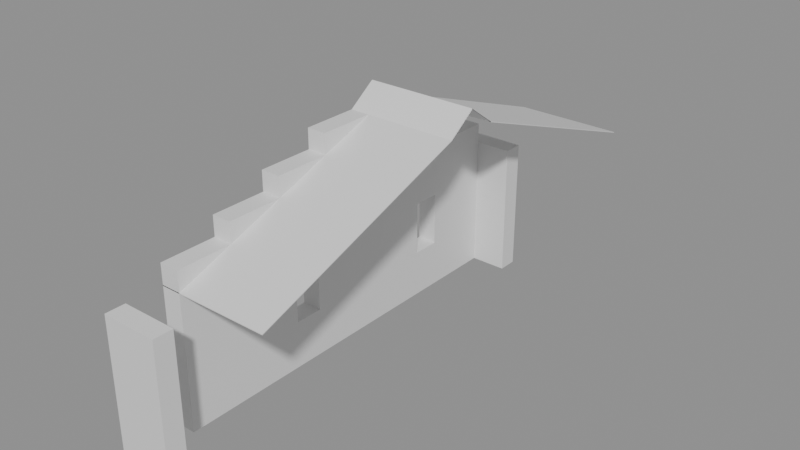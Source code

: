 # Source: building_lego.blend  (saved by Blender 5.0.119; exported with 4.5.12 LTS)
import bpy
from mathutils import Matrix  # noqa: F401  (used for matrix-valued properties, if any)

bpy.ops.wm.read_factory_settings(use_empty=True)
scene = bpy.context.scene
scene.name = 'Scene'

# ---- collections
col_01_paredes_externas = bpy.data.collections.new('01_Paredes_Externas'); scene.collection.children.link(col_01_paredes_externas)
col_05_telhado = bpy.data.collections.new('05_Telhado'); scene.collection.children.link(col_05_telhado)

# ---- materials (node trees are filled in below, after node groups)
mat_mat_parede_externa = bpy.data.materials.new('Mat_Parede_Externa')
mat_mat_telhado = bpy.data.materials.new('Mat_Telhado')

# ---- material node trees
mat_mat_parede_externa.use_nodes = True; mat_mat_parede_externa.node_tree.nodes.clear()
_N = mat_mat_parede_externa.node_tree.nodes; _L = mat_mat_parede_externa.node_tree.links
n0 = _N.new('ShaderNodeBsdfPrincipled'); n0.name = 'BSDF - Pré-fundamentado'; n0.location = (-200, 100)
n1 = _N.new('ShaderNodeOutputMaterial'); n1.name = 'Saída de material'; n1.location = (200, 100)
_L.new(n0.outputs[0], n1.inputs[0])
n1.is_active_output = True
mat_mat_telhado.use_nodes = True; mat_mat_telhado.node_tree.nodes.clear()
_N = mat_mat_telhado.node_tree.nodes; _L = mat_mat_telhado.node_tree.links
n0 = _N.new('ShaderNodeBsdfPrincipled'); n0.name = 'BSDF - Pré-fundamentado'; n0.location = (-200, 100)
n1 = _N.new('ShaderNodeOutputMaterial'); n1.name = 'Saída de material'; n1.location = (200, 100)
_L.new(n0.outputs[0], n1.inputs[0])
n1.is_active_output = True

# ---- meshes
me_bloco_plaster_wall_3752_4247_z0 = bpy.data.meshes.new('Bloco_plaster_wall_3752_4247_z0')
me_bloco_plaster_wall_3752_4247_z0.from_pydata([(-0.5, -0.175, -1.2), (0.5, -0.175, -1.2), (0.5, 0.175, -1.2), (-0.5, 0.175, -1.2), (-0.5, -0.175, 1.2), (0.5, -0.175, 1.2), (0.5, 0.175, 1.2), (-0.5, 0.175, 1.2)], [], [(0, 1, 2, 3), (4, 7, 6, 5), (0, 4, 5, 1), (2, 6, 7, 3), (0, 3, 7, 4), (1, 5, 6, 2)])
me_bloco_plaster_wall_3752_4247_z0.materials.append(mat_mat_parede_externa)
me_bloco_plaster_wall_3752_4247_z0.update()
me_bloco_plaster_wall_3752_4255_z0 = bpy.data.meshes.new('Bloco_plaster_wall_3752_4255_z0')
me_bloco_plaster_wall_3752_4255_z0.from_pydata([(-0.5, -0.175, -1.2), (0.5, -0.175, -1.2), (0.5, 0.175, -1.2), (-0.5, 0.175, -1.2), (-0.5, -0.175, 1.2), (0.5, -0.175, 1.2), (0.5, 0.175, 1.2), (-0.5, 0.175, 1.2)], [], [(0, 1, 2, 3), (4, 7, 6, 5), (0, 4, 5, 1), (2, 6, 7, 3), (0, 3, 7, 4), (1, 5, 6, 2)])
me_bloco_plaster_wall_3752_4255_z0.materials.append(mat_mat_parede_externa)
me_bloco_plaster_wall_3752_4255_z0.update()
me_bloco_plaster_wall_3752_4248_z0 = bpy.data.meshes.new('Bloco_plaster_wall_3752_4248_z0')
me_bloco_plaster_wall_3752_4248_z0.from_pydata([(-0.175, -0.5, -1.2), (0.175, -0.5, -1.2), (0.175, 0.5, -1.2), (-0.175, 0.5, -1.2), (-0.175, -0.5, 1.2), (0.175, -0.5, 1.2), (0.175, 0.5, 1.2), (-0.175, 0.5, 1.2)], [], [(0, 1, 2, 3), (4, 7, 6, 5), (0, 4, 5, 1), (2, 6, 7, 3), (0, 3, 7, 4), (1, 5, 6, 2)])
me_bloco_plaster_wall_3752_4248_z0.materials.append(mat_mat_parede_externa)
me_bloco_plaster_wall_3752_4248_z0.update()
me_bloco_plaster_wall_3752_4248_z20 = bpy.data.meshes.new('Bloco_plaster_wall_3752_4248_z20')
me_bloco_plaster_wall_3752_4248_z20.from_pydata([(-0.175, -0.5, -0.18), (0.175, -0.5, -0.18), (0.175, 0.5, -0.18), (-0.175, 0.5, -0.18), (-0.175, -0.5, 0.18), (0.175, -0.5, 0.18), (0.175, 0.5, 0.18), (-0.175, 0.5, 0.18)], [], [(0, 1, 2, 3), (4, 7, 6, 5), (0, 4, 5, 1), (2, 6, 7, 3), (0, 3, 7, 4), (1, 5, 6, 2)])
me_bloco_plaster_wall_3752_4248_z20.materials.append(mat_mat_parede_externa)
me_bloco_plaster_wall_3752_4248_z20.update()
me_bloco_plaster_wall_3752_4249_z0 = bpy.data.meshes.new('Bloco_plaster_wall_3752_4249_z0')
me_bloco_plaster_wall_3752_4249_z0.from_pydata([(-0.175, -0.5, -1.2), (0.175, -0.5, -1.2), (0.175, 0.5, -1.2), (-0.175, 0.5, -1.2), (-0.175, -0.5, 1.2), (0.175, -0.5, 1.2), (0.175, 0.5, 1.2), (-0.175, 0.5, 1.2)], [], [(0, 1, 2, 3), (4, 7, 6, 5), (0, 4, 5, 1), (2, 6, 7, 3), (0, 3, 7, 4), (1, 5, 6, 2)])
me_bloco_plaster_wall_3752_4249_z0.materials.append(mat_mat_parede_externa)
me_bloco_plaster_wall_3752_4249_z0.update()
me_bloco_plaster_wall_3752_4249_z20 = bpy.data.meshes.new('Bloco_plaster_wall_3752_4249_z20')
me_bloco_plaster_wall_3752_4249_z20.from_pydata([(-0.175, -0.5, -0.18), (0.175, -0.5, -0.18), (0.175, 0.5, -0.18), (-0.175, 0.5, -0.18), (-0.175, -0.5, 0.18), (0.175, -0.5, 0.18), (0.175, 0.5, 0.18), (-0.175, 0.5, 0.18)], [], [(0, 1, 2, 3), (4, 7, 6, 5), (0, 4, 5, 1), (2, 6, 7, 3), (0, 3, 7, 4), (1, 5, 6, 2)])
me_bloco_plaster_wall_3752_4249_z20.materials.append(mat_mat_parede_externa)
me_bloco_plaster_wall_3752_4249_z20.update()
me_bloco_plaster_wall_3752_4249_z23 = bpy.data.meshes.new('Bloco_plaster_wall_3752_4249_z23')
me_bloco_plaster_wall_3752_4249_z23.from_pydata([(-0.175, -0.5, -0.18), (0.175, -0.5, -0.18), (0.175, 0.5, -0.18), (-0.175, 0.5, -0.18), (-0.175, -0.5, 0.18), (0.175, -0.5, 0.18), (0.175, 0.5, 0.18), (-0.175, 0.5, 0.18)], [], [(0, 1, 2, 3), (4, 7, 6, 5), (0, 4, 5, 1), (2, 6, 7, 3), (0, 3, 7, 4), (1, 5, 6, 2)])
me_bloco_plaster_wall_3752_4249_z23.materials.append(mat_mat_parede_externa)
me_bloco_plaster_wall_3752_4249_z23.update()
me_janela_3752_4250_z0 = bpy.data.meshes.new('Janela_3752_4250_z0')
me_janela_3752_4250_z0.from_pydata([(-0.175, -0.5, -1.29), (0.175, -0.5, -1.29), (0.175, 0.5, -1.29), (-0.175, 0.5, -1.29), (-0.175, -0.5, -0.45), (0.175, -0.5, -0.45), (0.175, 0.5, -0.45), (-0.175, 0.5, -0.45), (-0.175, -0.5, 0.51), (0.175, -0.5, 0.51), (0.175, 0.5, 0.51), (-0.175, 0.5, 0.51), (-0.175, -0.5, 1.11), (0.175, -0.5, 1.11), (0.175, 0.5, 1.11), (-0.175, 0.5, 1.11), (-0.175, -0.5, -0.45), (0.175, -0.5, -0.45), (0.175, -0.25, -0.45), (-0.175, -0.25, -0.45), (-0.175, -0.5, 0.51), (0.175, -0.5, 0.51), (0.175, -0.25, 0.51), (-0.175, -0.25, 0.51), (-0.175, 0.25, -0.45), (0.175, 0.25, -0.45), (0.175, 0.5, -0.45), (-0.175, 0.5, -0.45), (-0.175, 0.25, 0.51), (0.175, 0.25, 0.51), (0.175, 0.5, 0.51), (-0.175, 0.5, 0.51)], [], [(0, 1, 2, 3), (4, 7, 6, 5), (0, 4, 5, 1), (2, 6, 7, 3), (0, 3, 7, 4), (1, 5, 6, 2), (8, 9, 10, 11), (12, 15, 14, 13), (8, 12, 13, 9), (10, 14, 15, 11), (8, 11, 15, 12), (9, 13, 14, 10), (16, 17, 18, 19), (20, 23, 22, 21), (16, 20, 21, 17), (18, 22, 23, 19), (16, 19, 23, 20), (17, 21, 22, 18), (24, 25, 26, 27), (28, 31, 30, 29), (24, 28, 29, 25), (26, 30, 31, 27), (24, 27, 31, 28), (25, 29, 30, 26)])
me_janela_3752_4250_z0.materials.append(mat_mat_parede_externa)
me_janela_3752_4250_z0.update()
me_bloco_plaster_wall_3752_4250_z20 = bpy.data.meshes.new('Bloco_plaster_wall_3752_4250_z20')
me_bloco_plaster_wall_3752_4250_z20.from_pydata([(-0.175, -0.5, -0.18), (0.175, -0.5, -0.18), (0.175, 0.5, -0.18), (-0.175, 0.5, -0.18), (-0.175, -0.5, 0.18), (0.175, -0.5, 0.18), (0.175, 0.5, 0.18), (-0.175, 0.5, 0.18)], [], [(0, 1, 2, 3), (4, 7, 6, 5), (0, 4, 5, 1), (2, 6, 7, 3), (0, 3, 7, 4), (1, 5, 6, 2)])
me_bloco_plaster_wall_3752_4250_z20.materials.append(mat_mat_parede_externa)
me_bloco_plaster_wall_3752_4250_z20.update()
me_bloco_plaster_wall_3752_4250_z23 = bpy.data.meshes.new('Bloco_plaster_wall_3752_4250_z23')
me_bloco_plaster_wall_3752_4250_z23.from_pydata([(-0.175, -0.5, -0.18), (0.175, -0.5, -0.18), (0.175, 0.5, -0.18), (-0.175, 0.5, -0.18), (-0.175, -0.5, 0.18), (0.175, -0.5, 0.18), (0.175, 0.5, 0.18), (-0.175, 0.5, 0.18)], [], [(0, 1, 2, 3), (4, 7, 6, 5), (0, 4, 5, 1), (2, 6, 7, 3), (0, 3, 7, 4), (1, 5, 6, 2)])
me_bloco_plaster_wall_3752_4250_z23.materials.append(mat_mat_parede_externa)
me_bloco_plaster_wall_3752_4250_z23.update()
me_bloco_plaster_wall_3752_4250_z26 = bpy.data.meshes.new('Bloco_plaster_wall_3752_4250_z26')
me_bloco_plaster_wall_3752_4250_z26.from_pydata([(-0.175, -0.5, -0.18), (0.175, -0.5, -0.18), (0.175, 0.5, -0.18), (-0.175, 0.5, -0.18), (-0.175, -0.5, 0.18), (0.175, -0.5, 0.18), (0.175, 0.5, 0.18), (-0.175, 0.5, 0.18)], [], [(0, 1, 2, 3), (4, 7, 6, 5), (0, 4, 5, 1), (2, 6, 7, 3), (0, 3, 7, 4), (1, 5, 6, 2)])
me_bloco_plaster_wall_3752_4250_z26.materials.append(mat_mat_parede_externa)
me_bloco_plaster_wall_3752_4250_z26.update()
me_bloco_plaster_wall_3752_4251_z0 = bpy.data.meshes.new('Bloco_plaster_wall_3752_4251_z0')
me_bloco_plaster_wall_3752_4251_z0.from_pydata([(-0.175, -0.5, -1.2), (0.175, -0.5, -1.2), (0.175, 0.5, -1.2), (-0.175, 0.5, -1.2), (-0.175, -0.5, 1.2), (0.175, -0.5, 1.2), (0.175, 0.5, 1.2), (-0.175, 0.5, 1.2)], [], [(0, 1, 2, 3), (4, 7, 6, 5), (0, 4, 5, 1), (2, 6, 7, 3), (0, 3, 7, 4), (1, 5, 6, 2)])
me_bloco_plaster_wall_3752_4251_z0.materials.append(mat_mat_parede_externa)
me_bloco_plaster_wall_3752_4251_z0.update()
me_bloco_plaster_wall_3752_4251_z20 = bpy.data.meshes.new('Bloco_plaster_wall_3752_4251_z20')
me_bloco_plaster_wall_3752_4251_z20.from_pydata([(-0.175, -0.5, -0.18), (0.175, -0.5, -0.18), (0.175, 0.5, -0.18), (-0.175, 0.5, -0.18), (-0.175, -0.5, 0.18), (0.175, -0.5, 0.18), (0.175, 0.5, 0.18), (-0.175, 0.5, 0.18)], [], [(0, 1, 2, 3), (4, 7, 6, 5), (0, 4, 5, 1), (2, 6, 7, 3), (0, 3, 7, 4), (1, 5, 6, 2)])
me_bloco_plaster_wall_3752_4251_z20.materials.append(mat_mat_parede_externa)
me_bloco_plaster_wall_3752_4251_z20.update()
me_bloco_plaster_wall_3752_4251_z23 = bpy.data.meshes.new('Bloco_plaster_wall_3752_4251_z23')
me_bloco_plaster_wall_3752_4251_z23.from_pydata([(-0.175, -0.5, -0.18), (0.175, -0.5, -0.18), (0.175, 0.5, -0.18), (-0.175, 0.5, -0.18), (-0.175, -0.5, 0.18), (0.175, -0.5, 0.18), (0.175, 0.5, 0.18), (-0.175, 0.5, 0.18)], [], [(0, 1, 2, 3), (4, 7, 6, 5), (0, 4, 5, 1), (2, 6, 7, 3), (0, 3, 7, 4), (1, 5, 6, 2)])
me_bloco_plaster_wall_3752_4251_z23.materials.append(mat_mat_parede_externa)
me_bloco_plaster_wall_3752_4251_z23.update()
me_bloco_plaster_wall_3752_4251_z26 = bpy.data.meshes.new('Bloco_plaster_wall_3752_4251_z26')
me_bloco_plaster_wall_3752_4251_z26.from_pydata([(-0.175, -0.5, -0.18), (0.175, -0.5, -0.18), (0.175, 0.5, -0.18), (-0.175, 0.5, -0.18), (-0.175, -0.5, 0.18), (0.175, -0.5, 0.18), (0.175, 0.5, 0.18), (-0.175, 0.5, 0.18)], [], [(0, 1, 2, 3), (4, 7, 6, 5), (0, 4, 5, 1), (2, 6, 7, 3), (0, 3, 7, 4), (1, 5, 6, 2)])
me_bloco_plaster_wall_3752_4251_z26.materials.append(mat_mat_parede_externa)
me_bloco_plaster_wall_3752_4251_z26.update()
me_bloco_plaster_wall_3752_4251_z29 = bpy.data.meshes.new('Bloco_plaster_wall_3752_4251_z29')
me_bloco_plaster_wall_3752_4251_z29.from_pydata([(-0.175, -0.5, -0.18), (0.175, -0.5, -0.18), (0.175, 0.5, -0.18), (-0.175, 0.5, -0.18), (-0.175, -0.5, 0.18), (0.175, -0.5, 0.18), (0.175, 0.5, 0.18), (-0.175, 0.5, 0.18)], [], [(0, 1, 2, 3), (4, 7, 6, 5), (0, 4, 5, 1), (2, 6, 7, 3), (0, 3, 7, 4), (1, 5, 6, 2)])
me_bloco_plaster_wall_3752_4251_z29.materials.append(mat_mat_parede_externa)
me_bloco_plaster_wall_3752_4251_z29.update()
me_bloco_plaster_wall_3752_4252_z0 = bpy.data.meshes.new('Bloco_plaster_wall_3752_4252_z0')
me_bloco_plaster_wall_3752_4252_z0.from_pydata([(-0.175, -0.5, -1.2), (0.175, -0.5, -1.2), (0.175, 0.5, -1.2), (-0.175, 0.5, -1.2), (-0.175, -0.5, 1.2), (0.175, -0.5, 1.2), (0.175, 0.5, 1.2), (-0.175, 0.5, 1.2)], [], [(0, 1, 2, 3), (4, 7, 6, 5), (0, 4, 5, 1), (2, 6, 7, 3), (0, 3, 7, 4), (1, 5, 6, 2)])
me_bloco_plaster_wall_3752_4252_z0.materials.append(mat_mat_parede_externa)
me_bloco_plaster_wall_3752_4252_z0.update()
me_bloco_plaster_wall_3752_4252_z20 = bpy.data.meshes.new('Bloco_plaster_wall_3752_4252_z20')
me_bloco_plaster_wall_3752_4252_z20.from_pydata([(-0.175, -0.5, -0.18), (0.175, -0.5, -0.18), (0.175, 0.5, -0.18), (-0.175, 0.5, -0.18), (-0.175, -0.5, 0.18), (0.175, -0.5, 0.18), (0.175, 0.5, 0.18), (-0.175, 0.5, 0.18)], [], [(0, 1, 2, 3), (4, 7, 6, 5), (0, 4, 5, 1), (2, 6, 7, 3), (0, 3, 7, 4), (1, 5, 6, 2)])
me_bloco_plaster_wall_3752_4252_z20.materials.append(mat_mat_parede_externa)
me_bloco_plaster_wall_3752_4252_z20.update()
me_bloco_plaster_wall_3752_4252_z23 = bpy.data.meshes.new('Bloco_plaster_wall_3752_4252_z23')
me_bloco_plaster_wall_3752_4252_z23.from_pydata([(-0.175, -0.5, -0.18), (0.175, -0.5, -0.18), (0.175, 0.5, -0.18), (-0.175, 0.5, -0.18), (-0.175, -0.5, 0.18), (0.175, -0.5, 0.18), (0.175, 0.5, 0.18), (-0.175, 0.5, 0.18)], [], [(0, 1, 2, 3), (4, 7, 6, 5), (0, 4, 5, 1), (2, 6, 7, 3), (0, 3, 7, 4), (1, 5, 6, 2)])
me_bloco_plaster_wall_3752_4252_z23.materials.append(mat_mat_parede_externa)
me_bloco_plaster_wall_3752_4252_z23.update()
me_bloco_plaster_wall_3752_4252_z26 = bpy.data.meshes.new('Bloco_plaster_wall_3752_4252_z26')
me_bloco_plaster_wall_3752_4252_z26.from_pydata([(-0.175, -0.5, -0.18), (0.175, -0.5, -0.18), (0.175, 0.5, -0.18), (-0.175, 0.5, -0.18), (-0.175, -0.5, 0.18), (0.175, -0.5, 0.18), (0.175, 0.5, 0.18), (-0.175, 0.5, 0.18)], [], [(0, 1, 2, 3), (4, 7, 6, 5), (0, 4, 5, 1), (2, 6, 7, 3), (0, 3, 7, 4), (1, 5, 6, 2)])
me_bloco_plaster_wall_3752_4252_z26.materials.append(mat_mat_parede_externa)
me_bloco_plaster_wall_3752_4252_z26.update()
me_janela_3752_4253_z0 = bpy.data.meshes.new('Janela_3752_4253_z0')
me_janela_3752_4253_z0.from_pydata([(-0.175, -0.5, -1.29), (0.175, -0.5, -1.29), (0.175, 0.5, -1.29), (-0.175, 0.5, -1.29), (-0.175, -0.5, -0.45), (0.175, -0.5, -0.45), (0.175, 0.5, -0.45), (-0.175, 0.5, -0.45), (-0.175, -0.5, 0.51), (0.175, -0.5, 0.51), (0.175, 0.5, 0.51), (-0.175, 0.5, 0.51), (-0.175, -0.5, 1.11), (0.175, -0.5, 1.11), (0.175, 0.5, 1.11), (-0.175, 0.5, 1.11), (-0.175, -0.5, -0.45), (0.175, -0.5, -0.45), (0.175, -0.25, -0.45), (-0.175, -0.25, -0.45), (-0.175, -0.5, 0.51), (0.175, -0.5, 0.51), (0.175, -0.25, 0.51), (-0.175, -0.25, 0.51), (-0.175, 0.25, -0.45), (0.175, 0.25, -0.45), (0.175, 0.5, -0.45), (-0.175, 0.5, -0.45), (-0.175, 0.25, 0.51), (0.175, 0.25, 0.51), (0.175, 0.5, 0.51), (-0.175, 0.5, 0.51)], [], [(0, 1, 2, 3), (4, 7, 6, 5), (0, 4, 5, 1), (2, 6, 7, 3), (0, 3, 7, 4), (1, 5, 6, 2), (8, 9, 10, 11), (12, 15, 14, 13), (8, 12, 13, 9), (10, 14, 15, 11), (8, 11, 15, 12), (9, 13, 14, 10), (16, 17, 18, 19), (20, 23, 22, 21), (16, 20, 21, 17), (18, 22, 23, 19), (16, 19, 23, 20), (17, 21, 22, 18), (24, 25, 26, 27), (28, 31, 30, 29), (24, 28, 29, 25), (26, 30, 31, 27), (24, 27, 31, 28), (25, 29, 30, 26)])
me_janela_3752_4253_z0.materials.append(mat_mat_parede_externa)
me_janela_3752_4253_z0.update()
me_bloco_plaster_wall_3752_4253_z20 = bpy.data.meshes.new('Bloco_plaster_wall_3752_4253_z20')
me_bloco_plaster_wall_3752_4253_z20.from_pydata([(-0.175, -0.5, -0.18), (0.175, -0.5, -0.18), (0.175, 0.5, -0.18), (-0.175, 0.5, -0.18), (-0.175, -0.5, 0.18), (0.175, -0.5, 0.18), (0.175, 0.5, 0.18), (-0.175, 0.5, 0.18)], [], [(0, 1, 2, 3), (4, 7, 6, 5), (0, 4, 5, 1), (2, 6, 7, 3), (0, 3, 7, 4), (1, 5, 6, 2)])
me_bloco_plaster_wall_3752_4253_z20.materials.append(mat_mat_parede_externa)
me_bloco_plaster_wall_3752_4253_z20.update()
me_bloco_plaster_wall_3752_4253_z23 = bpy.data.meshes.new('Bloco_plaster_wall_3752_4253_z23')
me_bloco_plaster_wall_3752_4253_z23.from_pydata([(-0.175, -0.5, -0.18), (0.175, -0.5, -0.18), (0.175, 0.5, -0.18), (-0.175, 0.5, -0.18), (-0.175, -0.5, 0.18), (0.175, -0.5, 0.18), (0.175, 0.5, 0.18), (-0.175, 0.5, 0.18)], [], [(0, 1, 2, 3), (4, 7, 6, 5), (0, 4, 5, 1), (2, 6, 7, 3), (0, 3, 7, 4), (1, 5, 6, 2)])
me_bloco_plaster_wall_3752_4253_z23.materials.append(mat_mat_parede_externa)
me_bloco_plaster_wall_3752_4253_z23.update()
me_bloco_plaster_wall_3752_4254_z0 = bpy.data.meshes.new('Bloco_plaster_wall_3752_4254_z0')
me_bloco_plaster_wall_3752_4254_z0.from_pydata([(-0.175, -0.5, -1.2), (0.175, -0.5, -1.2), (0.175, 0.5, -1.2), (-0.175, 0.5, -1.2), (-0.175, -0.5, 1.2), (0.175, -0.5, 1.2), (0.175, 0.5, 1.2), (-0.175, 0.5, 1.2)], [], [(0, 1, 2, 3), (4, 7, 6, 5), (0, 4, 5, 1), (2, 6, 7, 3), (0, 3, 7, 4), (1, 5, 6, 2)])
me_bloco_plaster_wall_3752_4254_z0.materials.append(mat_mat_parede_externa)
me_bloco_plaster_wall_3752_4254_z0.update()
me_bloco_plaster_wall_3752_4254_z20 = bpy.data.meshes.new('Bloco_plaster_wall_3752_4254_z20')
me_bloco_plaster_wall_3752_4254_z20.from_pydata([(-0.175, -0.5, -0.18), (0.175, -0.5, -0.18), (0.175, 0.5, -0.18), (-0.175, 0.5, -0.18), (-0.175, -0.5, 0.18), (0.175, -0.5, 0.18), (0.175, 0.5, 0.18), (-0.175, 0.5, 0.18)], [], [(0, 1, 2, 3), (4, 7, 6, 5), (0, 4, 5, 1), (2, 6, 7, 3), (0, 3, 7, 4), (1, 5, 6, 2)])
me_bloco_plaster_wall_3752_4254_z20.materials.append(mat_mat_parede_externa)
me_bloco_plaster_wall_3752_4254_z20.update()
me_telha_3752_4253_z29 = bpy.data.meshes.new('Telha_3752_4253_z29')
me_telha_3752_4253_z29.from_pydata([(-0.5, 0.5, -0.1728), (0.5, 0.5, -0.1728), (0.5, -0.5, 0.1872), (-0.5, -0.5, 0.1872), (-0.5, 0.5, -0.1872), (0.5, 0.5, -0.1872), (0.5, -0.5, 0.1728), (-0.5, -0.5, 0.1728)], [], [(0, 1, 2, 3), (7, 6, 5, 4), (0, 4, 5, 1), (3, 2, 6, 7), (0, 3, 7, 4), (1, 5, 6, 2)])
me_telha_3752_4253_z29.materials.append(mat_mat_telhado)
me_telha_3752_4253_z29.update()
me_telha_3753_4253_z29 = bpy.data.meshes.new('Telha_3753_4253_z29')
me_telha_3753_4253_z29.from_pydata([(-0.5, 0.5, -0.1728), (0.5, 0.5, -0.1728), (0.5, -0.5, 0.1872), (-0.5, -0.5, 0.1872), (-0.5, 0.5, -0.1872), (0.5, 0.5, -0.1872), (0.5, -0.5, 0.1728), (-0.5, -0.5, 0.1728)], [], [(0, 1, 2, 3), (7, 6, 5, 4), (0, 4, 5, 1), (3, 2, 6, 7), (0, 3, 7, 4), (1, 5, 6, 2)])
me_telha_3753_4253_z29.materials.append(mat_mat_telhado)
me_telha_3753_4253_z29.update()
me_telha_3752_4254_z26 = bpy.data.meshes.new('Telha_3752_4254_z26')
me_telha_3752_4254_z26.from_pydata([(-0.5, 0.5, -0.1728), (0.5, 0.5, -0.1728), (0.5, -0.5, 0.1872), (-0.5, -0.5, 0.1872), (-0.5, 0.5, -0.1872), (0.5, 0.5, -0.1872), (0.5, -0.5, 0.1728), (-0.5, -0.5, 0.1728)], [], [(0, 1, 2, 3), (7, 6, 5, 4), (0, 4, 5, 1), (3, 2, 6, 7), (0, 3, 7, 4), (1, 5, 6, 2)])
me_telha_3752_4254_z26.materials.append(mat_mat_telhado)
me_telha_3752_4254_z26.update()
me_telha_3753_4254_z26 = bpy.data.meshes.new('Telha_3753_4254_z26')
me_telha_3753_4254_z26.from_pydata([(-0.5, 0.5, -0.1728), (0.5, 0.5, -0.1728), (0.5, -0.5, 0.1872), (-0.5, -0.5, 0.1872), (-0.5, 0.5, -0.1872), (0.5, 0.5, -0.1872), (0.5, -0.5, 0.1728), (-0.5, -0.5, 0.1728)], [], [(0, 1, 2, 3), (7, 6, 5, 4), (0, 4, 5, 1), (3, 2, 6, 7), (0, 3, 7, 4), (1, 5, 6, 2)])
me_telha_3753_4254_z26.materials.append(mat_mat_telhado)
me_telha_3753_4254_z26.update()
me_telha_3752_4255_z23 = bpy.data.meshes.new('Telha_3752_4255_z23')
me_telha_3752_4255_z23.from_pydata([(-0.5, 0.5, -0.1728), (0.5, 0.5, -0.1728), (0.5, -0.5, 0.1872), (-0.5, -0.5, 0.1872), (-0.5, 0.5, -0.1872), (0.5, 0.5, -0.1872), (0.5, -0.5, 0.1728), (-0.5, -0.5, 0.1728)], [], [(0, 1, 2, 3), (7, 6, 5, 4), (0, 4, 5, 1), (3, 2, 6, 7), (0, 3, 7, 4), (1, 5, 6, 2)])
me_telha_3752_4255_z23.materials.append(mat_mat_telhado)
me_telha_3752_4255_z23.update()
me_telha_3753_4255_z23 = bpy.data.meshes.new('Telha_3753_4255_z23')
me_telha_3753_4255_z23.from_pydata([(-0.5, 0.5, -0.1728), (0.5, 0.5, -0.1728), (0.5, -0.5, 0.1872), (-0.5, -0.5, 0.1872), (-0.5, 0.5, -0.1872), (0.5, 0.5, -0.1872), (0.5, -0.5, 0.1728), (-0.5, -0.5, 0.1728)], [], [(0, 1, 2, 3), (7, 6, 5, 4), (0, 4, 5, 1), (3, 2, 6, 7), (0, 3, 7, 4), (1, 5, 6, 2)])
me_telha_3753_4255_z23.materials.append(mat_mat_telhado)
me_telha_3753_4255_z23.update()
me_telha_3752_4256_z20 = bpy.data.meshes.new('Telha_3752_4256_z20')
me_telha_3752_4256_z20.from_pydata([(-0.5, 0.5, -0.1728), (0.5, 0.5, -0.1728), (0.5, -0.5, 0.1872), (-0.5, -0.5, 0.1872), (-0.5, 0.5, -0.1872), (0.5, 0.5, -0.1872), (0.5, -0.5, 0.1728), (-0.5, -0.5, 0.1728)], [], [(0, 1, 2, 3), (7, 6, 5, 4), (0, 4, 5, 1), (3, 2, 6, 7), (0, 3, 7, 4), (1, 5, 6, 2)])
me_telha_3752_4256_z20.materials.append(mat_mat_telhado)
me_telha_3752_4256_z20.update()
me_telha_3753_4256_z20 = bpy.data.meshes.new('Telha_3753_4256_z20')
me_telha_3753_4256_z20.from_pydata([(-0.5, 0.5, -0.1728), (0.5, 0.5, -0.1728), (0.5, -0.5, 0.1872), (-0.5, -0.5, 0.1872), (-0.5, 0.5, -0.1872), (0.5, 0.5, -0.1872), (0.5, -0.5, 0.1728), (-0.5, -0.5, 0.1728)], [], [(0, 1, 2, 3), (7, 6, 5, 4), (0, 4, 5, 1), (3, 2, 6, 7), (0, 3, 7, 4), (1, 5, 6, 2)])
me_telha_3753_4256_z20.materials.append(mat_mat_telhado)
me_telha_3753_4256_z20.update()
me_telha_3752_4248_z20 = bpy.data.meshes.new('Telha_3752_4248_z20')
me_telha_3752_4248_z20.from_pydata([(-0.5, -0.5, -0.1728), (0.5, -0.5, -0.1728), (0.5, 0.5, 0.1872), (-0.5, 0.5, 0.1872), (-0.5, -0.5, -0.1872), (0.5, -0.5, -0.1872), (0.5, 0.5, 0.1728), (-0.5, 0.5, 0.1728)], [], [(0, 1, 2, 3), (7, 6, 5, 4), (0, 4, 5, 1), (3, 2, 6, 7), (0, 3, 7, 4), (1, 5, 6, 2)])
me_telha_3752_4248_z20.materials.append(mat_mat_telhado)
me_telha_3752_4248_z20.update()
me_telha_3753_4248_z20 = bpy.data.meshes.new('Telha_3753_4248_z20')
me_telha_3753_4248_z20.from_pydata([(-0.5, -0.5, -0.1728), (0.5, -0.5, -0.1728), (0.5, 0.5, 0.1872), (-0.5, 0.5, 0.1872), (-0.5, -0.5, -0.1872), (0.5, -0.5, -0.1872), (0.5, 0.5, 0.1728), (-0.5, 0.5, 0.1728)], [], [(0, 1, 2, 3), (7, 6, 5, 4), (0, 4, 5, 1), (3, 2, 6, 7), (0, 3, 7, 4), (1, 5, 6, 2)])
me_telha_3753_4248_z20.materials.append(mat_mat_telhado)
me_telha_3753_4248_z20.update()
me_telha_3752_4249_z23 = bpy.data.meshes.new('Telha_3752_4249_z23')
me_telha_3752_4249_z23.from_pydata([(-0.5, -0.5, -0.1728), (0.5, -0.5, -0.1728), (0.5, 0.5, 0.1872), (-0.5, 0.5, 0.1872), (-0.5, -0.5, -0.1872), (0.5, -0.5, -0.1872), (0.5, 0.5, 0.1728), (-0.5, 0.5, 0.1728)], [], [(0, 1, 2, 3), (7, 6, 5, 4), (0, 4, 5, 1), (3, 2, 6, 7), (0, 3, 7, 4), (1, 5, 6, 2)])
me_telha_3752_4249_z23.materials.append(mat_mat_telhado)
me_telha_3752_4249_z23.update()
me_telha_3753_4249_z23 = bpy.data.meshes.new('Telha_3753_4249_z23')
me_telha_3753_4249_z23.from_pydata([(-0.5, -0.5, -0.1728), (0.5, -0.5, -0.1728), (0.5, 0.5, 0.1872), (-0.5, 0.5, 0.1872), (-0.5, -0.5, -0.1872), (0.5, -0.5, -0.1872), (0.5, 0.5, 0.1728), (-0.5, 0.5, 0.1728)], [], [(0, 1, 2, 3), (7, 6, 5, 4), (0, 4, 5, 1), (3, 2, 6, 7), (0, 3, 7, 4), (1, 5, 6, 2)])
me_telha_3753_4249_z23.materials.append(mat_mat_telhado)
me_telha_3753_4249_z23.update()
me_telha_3752_4250_z26 = bpy.data.meshes.new('Telha_3752_4250_z26')
me_telha_3752_4250_z26.from_pydata([(-0.5, -0.5, -0.1728), (0.5, -0.5, -0.1728), (0.5, 0.5, 0.1872), (-0.5, 0.5, 0.1872), (-0.5, -0.5, -0.1872), (0.5, -0.5, -0.1872), (0.5, 0.5, 0.1728), (-0.5, 0.5, 0.1728)], [], [(0, 1, 2, 3), (7, 6, 5, 4), (0, 4, 5, 1), (3, 2, 6, 7), (0, 3, 7, 4), (1, 5, 6, 2)])
me_telha_3752_4250_z26.materials.append(mat_mat_telhado)
me_telha_3752_4250_z26.update()
me_telha_3753_4250_z26 = bpy.data.meshes.new('Telha_3753_4250_z26')
me_telha_3753_4250_z26.from_pydata([(-0.5, -0.5, -0.1728), (0.5, -0.5, -0.1728), (0.5, 0.5, 0.1872), (-0.5, 0.5, 0.1872), (-0.5, -0.5, -0.1872), (0.5, -0.5, -0.1872), (0.5, 0.5, 0.1728), (-0.5, 0.5, 0.1728)], [], [(0, 1, 2, 3), (7, 6, 5, 4), (0, 4, 5, 1), (3, 2, 6, 7), (0, 3, 7, 4), (1, 5, 6, 2)])
me_telha_3753_4250_z26.materials.append(mat_mat_telhado)
me_telha_3753_4250_z26.update()
me_telha_3752_4251_z29 = bpy.data.meshes.new('Telha_3752_4251_z29')
me_telha_3752_4251_z29.from_pydata([(-0.5, -0.5, -0.1728), (0.5, -0.5, -0.1728), (0.5, 0.5, 0.1872), (-0.5, 0.5, 0.1872), (-0.5, -0.5, -0.1872), (0.5, -0.5, -0.1872), (0.5, 0.5, 0.1728), (-0.5, 0.5, 0.1728)], [], [(0, 1, 2, 3), (7, 6, 5, 4), (0, 4, 5, 1), (3, 2, 6, 7), (0, 3, 7, 4), (1, 5, 6, 2)])
me_telha_3752_4251_z29.materials.append(mat_mat_telhado)
me_telha_3752_4251_z29.update()
me_telha_3753_4251_z29 = bpy.data.meshes.new('Telha_3753_4251_z29')
me_telha_3753_4251_z29.from_pydata([(-0.5, -0.5, -0.1728), (0.5, -0.5, -0.1728), (0.5, 0.5, 0.1872), (-0.5, 0.5, 0.1872), (-0.5, -0.5, -0.1872), (0.5, -0.5, -0.1872), (0.5, 0.5, 0.1728), (-0.5, 0.5, 0.1728)], [], [(0, 1, 2, 3), (7, 6, 5, 4), (0, 4, 5, 1), (3, 2, 6, 7), (0, 3, 7, 4), (1, 5, 6, 2)])
me_telha_3753_4251_z29.materials.append(mat_mat_telhado)
me_telha_3753_4251_z29.update()
me_telha_3752_4252_z32 = bpy.data.meshes.new('Telha_3752_4252_z32')
me_telha_3752_4252_z32.from_pydata([(-0.5, -0.5, -0.1128), (0.5, -0.5, -0.1128), (0.5, 0.0, 0.2472), (-0.5, 0.0, 0.2472), (0.5, 0.5, -0.1128), (-0.5, 0.5, -0.1128), (-0.5, -0.5, -0.1272), (0.5, -0.5, -0.1272), (0.5, 0.0, 0.2328), (-0.5, 0.0, 0.2328), (0.5, 0.5, -0.1272), (-0.5, 0.5, -0.1272)], [], [(0, 1, 2, 3), (3, 2, 4, 5), (9, 8, 7, 6), (11, 10, 8, 9), (0, 6, 7, 1), (4, 10, 11, 5)])
me_telha_3752_4252_z32.materials.append(mat_mat_telhado)
me_telha_3752_4252_z32.update()
me_telha_3753_4252_z32 = bpy.data.meshes.new('Telha_3753_4252_z32')
me_telha_3753_4252_z32.from_pydata([(-0.5, -0.5, -0.1128), (0.5, -0.5, -0.1128), (0.5, 0.0, 0.2472), (-0.5, 0.0, 0.2472), (0.5, 0.5, -0.1128), (-0.5, 0.5, -0.1128), (-0.5, -0.5, -0.1272), (0.5, -0.5, -0.1272), (0.5, 0.0, 0.2328), (-0.5, 0.0, 0.2328), (0.5, 0.5, -0.1272), (-0.5, 0.5, -0.1272)], [], [(0, 1, 2, 3), (3, 2, 4, 5), (9, 8, 7, 6), (11, 10, 8, 9), (0, 6, 7, 1), (4, 10, 11, 5)])
me_telha_3753_4252_z32.materials.append(mat_mat_telhado)
me_telha_3753_4252_z32.update()

# ---- objects
ob_parede_externa_norte_y4247_x3752_3752 = bpy.data.objects.new('Parede_Externa_Norte_Y4247_X3752_3752', None)
ob_bloco_plaster_wall_3752_4247_z0 = bpy.data.objects.new('Bloco_plaster_wall_3752_4247_z0', me_bloco_plaster_wall_3752_4247_z0)
ob_parede_externa_sul_y4255_x3752_3752 = bpy.data.objects.new('Parede_Externa_Sul_Y4255_X3752_3752', None)
ob_bloco_plaster_wall_3752_4255_z0 = bpy.data.objects.new('Bloco_plaster_wall_3752_4255_z0', me_bloco_plaster_wall_3752_4255_z0)
ob_parede_externa_oeste_x3752_y4248_4254 = bpy.data.objects.new('Parede_Externa_Oeste_X3752_Y4248_4254', None)
ob_bloco_plaster_wall_3752_4248_z0 = bpy.data.objects.new('Bloco_plaster_wall_3752_4248_z0', me_bloco_plaster_wall_3752_4248_z0)
ob_bloco_plaster_wall_3752_4248_z20 = bpy.data.objects.new('Bloco_plaster_wall_3752_4248_z20', me_bloco_plaster_wall_3752_4248_z20)
ob_bloco_plaster_wall_3752_4249_z0 = bpy.data.objects.new('Bloco_plaster_wall_3752_4249_z0', me_bloco_plaster_wall_3752_4249_z0)
ob_bloco_plaster_wall_3752_4249_z20 = bpy.data.objects.new('Bloco_plaster_wall_3752_4249_z20', me_bloco_plaster_wall_3752_4249_z20)
ob_bloco_plaster_wall_3752_4249_z23 = bpy.data.objects.new('Bloco_plaster_wall_3752_4249_z23', me_bloco_plaster_wall_3752_4249_z23)
ob_janela_3752_4250_z0 = bpy.data.objects.new('Janela_3752_4250_z0', me_janela_3752_4250_z0)
ob_bloco_plaster_wall_3752_4250_z20 = bpy.data.objects.new('Bloco_plaster_wall_3752_4250_z20', me_bloco_plaster_wall_3752_4250_z20)
ob_bloco_plaster_wall_3752_4250_z23 = bpy.data.objects.new('Bloco_plaster_wall_3752_4250_z23', me_bloco_plaster_wall_3752_4250_z23)
ob_bloco_plaster_wall_3752_4250_z26 = bpy.data.objects.new('Bloco_plaster_wall_3752_4250_z26', me_bloco_plaster_wall_3752_4250_z26)
ob_bloco_plaster_wall_3752_4251_z0 = bpy.data.objects.new('Bloco_plaster_wall_3752_4251_z0', me_bloco_plaster_wall_3752_4251_z0)
ob_bloco_plaster_wall_3752_4251_z20 = bpy.data.objects.new('Bloco_plaster_wall_3752_4251_z20', me_bloco_plaster_wall_3752_4251_z20)
ob_bloco_plaster_wall_3752_4251_z23 = bpy.data.objects.new('Bloco_plaster_wall_3752_4251_z23', me_bloco_plaster_wall_3752_4251_z23)
ob_bloco_plaster_wall_3752_4251_z26 = bpy.data.objects.new('Bloco_plaster_wall_3752_4251_z26', me_bloco_plaster_wall_3752_4251_z26)
ob_bloco_plaster_wall_3752_4251_z29 = bpy.data.objects.new('Bloco_plaster_wall_3752_4251_z29', me_bloco_plaster_wall_3752_4251_z29)
ob_bloco_plaster_wall_3752_4252_z0 = bpy.data.objects.new('Bloco_plaster_wall_3752_4252_z0', me_bloco_plaster_wall_3752_4252_z0)
ob_bloco_plaster_wall_3752_4252_z20 = bpy.data.objects.new('Bloco_plaster_wall_3752_4252_z20', me_bloco_plaster_wall_3752_4252_z20)
ob_bloco_plaster_wall_3752_4252_z23 = bpy.data.objects.new('Bloco_plaster_wall_3752_4252_z23', me_bloco_plaster_wall_3752_4252_z23)
ob_bloco_plaster_wall_3752_4252_z26 = bpy.data.objects.new('Bloco_plaster_wall_3752_4252_z26', me_bloco_plaster_wall_3752_4252_z26)
ob_janela_3752_4253_z0 = bpy.data.objects.new('Janela_3752_4253_z0', me_janela_3752_4253_z0)
ob_bloco_plaster_wall_3752_4253_z20 = bpy.data.objects.new('Bloco_plaster_wall_3752_4253_z20', me_bloco_plaster_wall_3752_4253_z20)
ob_bloco_plaster_wall_3752_4253_z23 = bpy.data.objects.new('Bloco_plaster_wall_3752_4253_z23', me_bloco_plaster_wall_3752_4253_z23)
ob_bloco_plaster_wall_3752_4254_z0 = bpy.data.objects.new('Bloco_plaster_wall_3752_4254_z0', me_bloco_plaster_wall_3752_4254_z0)
ob_bloco_plaster_wall_3752_4254_z20 = bpy.data.objects.new('Bloco_plaster_wall_3752_4254_z20', me_bloco_plaster_wall_3752_4254_z20)
ob_telhado_vertente_norte = bpy.data.objects.new('Telhado_Vertente_Norte', None)
ob_telha_3752_4253_z29 = bpy.data.objects.new('Telha_3752_4253_z29', me_telha_3752_4253_z29)
ob_telha_3753_4253_z29 = bpy.data.objects.new('Telha_3753_4253_z29', me_telha_3753_4253_z29)
ob_telha_3752_4254_z26 = bpy.data.objects.new('Telha_3752_4254_z26', me_telha_3752_4254_z26)
ob_telha_3753_4254_z26 = bpy.data.objects.new('Telha_3753_4254_z26', me_telha_3753_4254_z26)
ob_telha_3752_4255_z23 = bpy.data.objects.new('Telha_3752_4255_z23', me_telha_3752_4255_z23)
ob_telha_3753_4255_z23 = bpy.data.objects.new('Telha_3753_4255_z23', me_telha_3753_4255_z23)
ob_telha_3752_4256_z20 = bpy.data.objects.new('Telha_3752_4256_z20', me_telha_3752_4256_z20)
ob_telha_3753_4256_z20 = bpy.data.objects.new('Telha_3753_4256_z20', me_telha_3753_4256_z20)
ob_telhado_vertente_sul = bpy.data.objects.new('Telhado_Vertente_Sul', None)
ob_telha_3752_4248_z20 = bpy.data.objects.new('Telha_3752_4248_z20', me_telha_3752_4248_z20)
ob_telha_3753_4248_z20 = bpy.data.objects.new('Telha_3753_4248_z20', me_telha_3753_4248_z20)
ob_telha_3752_4249_z23 = bpy.data.objects.new('Telha_3752_4249_z23', me_telha_3752_4249_z23)
ob_telha_3753_4249_z23 = bpy.data.objects.new('Telha_3753_4249_z23', me_telha_3753_4249_z23)
ob_telha_3752_4250_z26 = bpy.data.objects.new('Telha_3752_4250_z26', me_telha_3752_4250_z26)
ob_telha_3753_4250_z26 = bpy.data.objects.new('Telha_3753_4250_z26', me_telha_3753_4250_z26)
ob_telha_3752_4251_z29 = bpy.data.objects.new('Telha_3752_4251_z29', me_telha_3752_4251_z29)
ob_telha_3753_4251_z29 = bpy.data.objects.new('Telha_3753_4251_z29', me_telha_3753_4251_z29)
ob_telhado_cumeeira = bpy.data.objects.new('Telhado_Cumeeira', None)
ob_telha_3752_4252_z32 = bpy.data.objects.new('Telha_3752_4252_z32', me_telha_3752_4252_z32)
ob_telha_3753_4252_z32 = bpy.data.objects.new('Telha_3753_4252_z32', me_telha_3753_4252_z32)

# ---- transforms, parenting, visibility, modifiers, constraints
ob_parede_externa_norte_y4247_x3752_3752.location = (-0.5, -4.5, 0.0)
ob_parede_externa_norte_y4247_x3752_3752.empty_display_type = 'CUBE'
ob_bloco_plaster_wall_3752_4247_z0.parent = ob_parede_externa_norte_y4247_x3752_3752
ob_bloco_plaster_wall_3752_4247_z0.matrix_parent_inverse = Matrix(((1.0, -0.0, 0.0, 0.5), (-0.0, 1.0, -0.0, 4.5), (0.0, -0.0, 1.0, -0.0), (-0.0, 0.0, -0.0, 1.0)))
ob_bloco_plaster_wall_3752_4247_z0.location = (-0.5, -4.825, 1.2)
ob_parede_externa_sul_y4255_x3752_3752.location = (-0.5, 3.5, 0.0)
ob_parede_externa_sul_y4255_x3752_3752.empty_display_type = 'CUBE'
ob_bloco_plaster_wall_3752_4255_z0.parent = ob_parede_externa_sul_y4255_x3752_3752
ob_bloco_plaster_wall_3752_4255_z0.matrix_parent_inverse = Matrix(((1.0, -0.0, 0.0, 0.5), (-0.0, 1.0, -0.0, -3.5), (0.0, -0.0, 1.0, -0.0), (-0.0, 0.0, -0.0, 1.0)))
ob_bloco_plaster_wall_3752_4255_z0.location = (-0.5, 3.175, 1.2)
ob_parede_externa_oeste_x3752_y4248_4254.location = (-0.5, -0.5, 0.0)
ob_parede_externa_oeste_x3752_y4248_4254.empty_display_type = 'CUBE'
ob_bloco_plaster_wall_3752_4248_z0.parent = ob_parede_externa_oeste_x3752_y4248_4254
ob_bloco_plaster_wall_3752_4248_z0.matrix_parent_inverse = Matrix(((1.0, -0.0, 0.0, 0.5), (-0.0, 1.0, -0.0, 0.5), (0.0, -0.0, 1.0, -0.0), (-0.0, 0.0, -0.0, 1.0)))
ob_bloco_plaster_wall_3752_4248_z0.location = (-0.825, -3.5, 1.2)
ob_bloco_plaster_wall_3752_4248_z20.parent = ob_parede_externa_oeste_x3752_y4248_4254
ob_bloco_plaster_wall_3752_4248_z20.matrix_parent_inverse = Matrix(((1.0, -0.0, 0.0, 0.5), (-0.0, 1.0, -0.0, 0.5), (0.0, -0.0, 1.0, -0.0), (-0.0, 0.0, -0.0, 1.0)))
ob_bloco_plaster_wall_3752_4248_z20.location = (-0.825, -3.5, 2.58)
ob_bloco_plaster_wall_3752_4249_z0.parent = ob_parede_externa_oeste_x3752_y4248_4254
ob_bloco_plaster_wall_3752_4249_z0.matrix_parent_inverse = Matrix(((1.0, -0.0, 0.0, 0.5), (-0.0, 1.0, -0.0, 0.5), (0.0, -0.0, 1.0, -0.0), (-0.0, 0.0, -0.0, 1.0)))
ob_bloco_plaster_wall_3752_4249_z0.location = (-0.825, -2.5, 1.2)
ob_bloco_plaster_wall_3752_4249_z20.parent = ob_parede_externa_oeste_x3752_y4248_4254
ob_bloco_plaster_wall_3752_4249_z20.matrix_parent_inverse = Matrix(((1.0, -0.0, 0.0, 0.5), (-0.0, 1.0, -0.0, 0.5), (0.0, -0.0, 1.0, -0.0), (-0.0, 0.0, -0.0, 1.0)))
ob_bloco_plaster_wall_3752_4249_z20.location = (-0.825, -2.5, 2.58)
ob_bloco_plaster_wall_3752_4249_z23.parent = ob_parede_externa_oeste_x3752_y4248_4254
ob_bloco_plaster_wall_3752_4249_z23.matrix_parent_inverse = Matrix(((1.0, -0.0, 0.0, 0.5), (-0.0, 1.0, -0.0, 0.5), (0.0, -0.0, 1.0, -0.0), (-0.0, 0.0, -0.0, 1.0)))
ob_bloco_plaster_wall_3752_4249_z23.location = (-0.825, -2.5, 2.94)
ob_janela_3752_4250_z0.parent = ob_parede_externa_oeste_x3752_y4248_4254
ob_janela_3752_4250_z0.matrix_parent_inverse = Matrix(((1.0, -0.0, 0.0, 0.5), (-0.0, 1.0, -0.0, 0.5), (0.0, -0.0, 1.0, -0.0), (-0.0, 0.0, -0.0, 1.0)))
ob_janela_3752_4250_z0.location = (-0.825, -1.5, 1.29)
ob_bloco_plaster_wall_3752_4250_z20.parent = ob_parede_externa_oeste_x3752_y4248_4254
ob_bloco_plaster_wall_3752_4250_z20.matrix_parent_inverse = Matrix(((1.0, -0.0, 0.0, 0.5), (-0.0, 1.0, -0.0, 0.5), (0.0, -0.0, 1.0, -0.0), (-0.0, 0.0, -0.0, 1.0)))
ob_bloco_plaster_wall_3752_4250_z20.location = (-0.825, -1.5, 2.58)
ob_bloco_plaster_wall_3752_4250_z23.parent = ob_parede_externa_oeste_x3752_y4248_4254
ob_bloco_plaster_wall_3752_4250_z23.matrix_parent_inverse = Matrix(((1.0, -0.0, 0.0, 0.5), (-0.0, 1.0, -0.0, 0.5), (0.0, -0.0, 1.0, -0.0), (-0.0, 0.0, -0.0, 1.0)))
ob_bloco_plaster_wall_3752_4250_z23.location = (-0.825, -1.5, 2.94)
ob_bloco_plaster_wall_3752_4250_z26.parent = ob_parede_externa_oeste_x3752_y4248_4254
ob_bloco_plaster_wall_3752_4250_z26.matrix_parent_inverse = Matrix(((1.0, -0.0, 0.0, 0.5), (-0.0, 1.0, -0.0, 0.5), (0.0, -0.0, 1.0, -0.0), (-0.0, 0.0, -0.0, 1.0)))
ob_bloco_plaster_wall_3752_4250_z26.location = (-0.825, -1.5, 3.3)
ob_bloco_plaster_wall_3752_4251_z0.parent = ob_parede_externa_oeste_x3752_y4248_4254
ob_bloco_plaster_wall_3752_4251_z0.matrix_parent_inverse = Matrix(((1.0, -0.0, 0.0, 0.5), (-0.0, 1.0, -0.0, 0.5), (0.0, -0.0, 1.0, -0.0), (-0.0, 0.0, -0.0, 1.0)))
ob_bloco_plaster_wall_3752_4251_z0.location = (-0.825, -0.5, 1.2)
ob_bloco_plaster_wall_3752_4251_z20.parent = ob_parede_externa_oeste_x3752_y4248_4254
ob_bloco_plaster_wall_3752_4251_z20.matrix_parent_inverse = Matrix(((1.0, -0.0, 0.0, 0.5), (-0.0, 1.0, -0.0, 0.5), (0.0, -0.0, 1.0, -0.0), (-0.0, 0.0, -0.0, 1.0)))
ob_bloco_plaster_wall_3752_4251_z20.location = (-0.825, -0.5, 2.58)
ob_bloco_plaster_wall_3752_4251_z23.parent = ob_parede_externa_oeste_x3752_y4248_4254
ob_bloco_plaster_wall_3752_4251_z23.matrix_parent_inverse = Matrix(((1.0, -0.0, 0.0, 0.5), (-0.0, 1.0, -0.0, 0.5), (0.0, -0.0, 1.0, -0.0), (-0.0, 0.0, -0.0, 1.0)))
ob_bloco_plaster_wall_3752_4251_z23.location = (-0.825, -0.5, 2.94)
ob_bloco_plaster_wall_3752_4251_z26.parent = ob_parede_externa_oeste_x3752_y4248_4254
ob_bloco_plaster_wall_3752_4251_z26.matrix_parent_inverse = Matrix(((1.0, -0.0, 0.0, 0.5), (-0.0, 1.0, -0.0, 0.5), (0.0, -0.0, 1.0, -0.0), (-0.0, 0.0, -0.0, 1.0)))
ob_bloco_plaster_wall_3752_4251_z26.location = (-0.825, -0.5, 3.3)
ob_bloco_plaster_wall_3752_4251_z29.parent = ob_parede_externa_oeste_x3752_y4248_4254
ob_bloco_plaster_wall_3752_4251_z29.matrix_parent_inverse = Matrix(((1.0, -0.0, 0.0, 0.5), (-0.0, 1.0, -0.0, 0.5), (0.0, -0.0, 1.0, -0.0), (-0.0, 0.0, -0.0, 1.0)))
ob_bloco_plaster_wall_3752_4251_z29.location = (-0.825, -0.5, 3.66)
ob_bloco_plaster_wall_3752_4252_z0.parent = ob_parede_externa_oeste_x3752_y4248_4254
ob_bloco_plaster_wall_3752_4252_z0.matrix_parent_inverse = Matrix(((1.0, -0.0, 0.0, 0.5), (-0.0, 1.0, -0.0, 0.5), (0.0, -0.0, 1.0, -0.0), (-0.0, 0.0, -0.0, 1.0)))
ob_bloco_plaster_wall_3752_4252_z0.location = (-0.825, 0.5, 1.2)
ob_bloco_plaster_wall_3752_4252_z20.parent = ob_parede_externa_oeste_x3752_y4248_4254
ob_bloco_plaster_wall_3752_4252_z20.matrix_parent_inverse = Matrix(((1.0, -0.0, 0.0, 0.5), (-0.0, 1.0, -0.0, 0.5), (0.0, -0.0, 1.0, -0.0), (-0.0, 0.0, -0.0, 1.0)))
ob_bloco_plaster_wall_3752_4252_z20.location = (-0.825, 0.5, 2.58)
ob_bloco_plaster_wall_3752_4252_z23.parent = ob_parede_externa_oeste_x3752_y4248_4254
ob_bloco_plaster_wall_3752_4252_z23.matrix_parent_inverse = Matrix(((1.0, -0.0, 0.0, 0.5), (-0.0, 1.0, -0.0, 0.5), (0.0, -0.0, 1.0, -0.0), (-0.0, 0.0, -0.0, 1.0)))
ob_bloco_plaster_wall_3752_4252_z23.location = (-0.825, 0.5, 2.94)
ob_bloco_plaster_wall_3752_4252_z26.parent = ob_parede_externa_oeste_x3752_y4248_4254
ob_bloco_plaster_wall_3752_4252_z26.matrix_parent_inverse = Matrix(((1.0, -0.0, 0.0, 0.5), (-0.0, 1.0, -0.0, 0.5), (0.0, -0.0, 1.0, -0.0), (-0.0, 0.0, -0.0, 1.0)))
ob_bloco_plaster_wall_3752_4252_z26.location = (-0.825, 0.5, 3.3)
ob_janela_3752_4253_z0.parent = ob_parede_externa_oeste_x3752_y4248_4254
ob_janela_3752_4253_z0.matrix_parent_inverse = Matrix(((1.0, -0.0, 0.0, 0.5), (-0.0, 1.0, -0.0, 0.5), (0.0, -0.0, 1.0, -0.0), (-0.0, 0.0, -0.0, 1.0)))
ob_janela_3752_4253_z0.location = (-0.825, 1.5, 1.29)
ob_bloco_plaster_wall_3752_4253_z20.parent = ob_parede_externa_oeste_x3752_y4248_4254
ob_bloco_plaster_wall_3752_4253_z20.matrix_parent_inverse = Matrix(((1.0, -0.0, 0.0, 0.5), (-0.0, 1.0, -0.0, 0.5), (0.0, -0.0, 1.0, -0.0), (-0.0, 0.0, -0.0, 1.0)))
ob_bloco_plaster_wall_3752_4253_z20.location = (-0.825, 1.5, 2.58)
ob_bloco_plaster_wall_3752_4253_z23.parent = ob_parede_externa_oeste_x3752_y4248_4254
ob_bloco_plaster_wall_3752_4253_z23.matrix_parent_inverse = Matrix(((1.0, -0.0, 0.0, 0.5), (-0.0, 1.0, -0.0, 0.5), (0.0, -0.0, 1.0, -0.0), (-0.0, 0.0, -0.0, 1.0)))
ob_bloco_plaster_wall_3752_4253_z23.location = (-0.825, 1.5, 2.94)
ob_bloco_plaster_wall_3752_4254_z0.parent = ob_parede_externa_oeste_x3752_y4248_4254
ob_bloco_plaster_wall_3752_4254_z0.matrix_parent_inverse = Matrix(((1.0, -0.0, 0.0, 0.5), (-0.0, 1.0, -0.0, 0.5), (0.0, -0.0, 1.0, -0.0), (-0.0, 0.0, -0.0, 1.0)))
ob_bloco_plaster_wall_3752_4254_z0.location = (-0.825, 2.5, 1.2)
ob_bloco_plaster_wall_3752_4254_z20.parent = ob_parede_externa_oeste_x3752_y4248_4254
ob_bloco_plaster_wall_3752_4254_z20.matrix_parent_inverse = Matrix(((1.0, -0.0, 0.0, 0.5), (-0.0, 1.0, -0.0, 0.5), (0.0, -0.0, 1.0, -0.0), (-0.0, 0.0, -0.0, 1.0)))
ob_bloco_plaster_wall_3752_4254_z20.location = (-0.825, 2.5, 2.58)
ob_telhado_vertente_norte.location = (0.0, 3.0, 2.4)
ob_telhado_vertente_norte.empty_display_type = 'CUBE'
ob_telhado_vertente_norte.empty_display_size = 2.0
ob_telha_3752_4253_z29.parent = ob_telhado_vertente_norte
ob_telha_3752_4253_z29.matrix_parent_inverse = Matrix(((1.0, -0.0, 0.0, -0.0), (-0.0, 1.0, -0.0, -3.0), (0.0, -0.0, 1.0, -2.4), (-0.0, 0.0, -0.0, 1.0)))
ob_telha_3752_4253_z29.location = (-0.5, 1.5, 3.653)
ob_telha_3753_4253_z29.parent = ob_telhado_vertente_norte
ob_telha_3753_4253_z29.matrix_parent_inverse = Matrix(((1.0, -0.0, 0.0, -0.0), (-0.0, 1.0, -0.0, -3.0), (0.0, -0.0, 1.0, -2.4), (-0.0, 0.0, -0.0, 1.0)))
ob_telha_3753_4253_z29.location = (0.5, 1.5, 3.653)
ob_telha_3752_4254_z26.parent = ob_telhado_vertente_norte
ob_telha_3752_4254_z26.matrix_parent_inverse = Matrix(((1.0, -0.0, 0.0, -0.0), (-0.0, 1.0, -0.0, -3.0), (0.0, -0.0, 1.0, -2.4), (-0.0, 0.0, -0.0, 1.0)))
ob_telha_3752_4254_z26.location = (-0.5, 2.5, 3.293)
ob_telha_3753_4254_z26.parent = ob_telhado_vertente_norte
ob_telha_3753_4254_z26.matrix_parent_inverse = Matrix(((1.0, -0.0, 0.0, -0.0), (-0.0, 1.0, -0.0, -3.0), (0.0, -0.0, 1.0, -2.4), (-0.0, 0.0, -0.0, 1.0)))
ob_telha_3753_4254_z26.location = (0.5, 2.5, 3.293)
ob_telha_3752_4255_z23.parent = ob_telhado_vertente_norte
ob_telha_3752_4255_z23.matrix_parent_inverse = Matrix(((1.0, -0.0, 0.0, -0.0), (-0.0, 1.0, -0.0, -3.0), (0.0, -0.0, 1.0, -2.4), (-0.0, 0.0, -0.0, 1.0)))
ob_telha_3752_4255_z23.location = (-0.5, 3.5, 2.933)
ob_telha_3753_4255_z23.parent = ob_telhado_vertente_norte
ob_telha_3753_4255_z23.matrix_parent_inverse = Matrix(((1.0, -0.0, 0.0, -0.0), (-0.0, 1.0, -0.0, -3.0), (0.0, -0.0, 1.0, -2.4), (-0.0, 0.0, -0.0, 1.0)))
ob_telha_3753_4255_z23.location = (0.5, 3.5, 2.933)
ob_telha_3752_4256_z20.parent = ob_telhado_vertente_norte
ob_telha_3752_4256_z20.matrix_parent_inverse = Matrix(((1.0, -0.0, 0.0, -0.0), (-0.0, 1.0, -0.0, -3.0), (0.0, -0.0, 1.0, -2.4), (-0.0, 0.0, -0.0, 1.0)))
ob_telha_3752_4256_z20.location = (-0.5, 4.5, 2.573)
ob_telha_3753_4256_z20.parent = ob_telhado_vertente_norte
ob_telha_3753_4256_z20.matrix_parent_inverse = Matrix(((1.0, -0.0, 0.0, -0.0), (-0.0, 1.0, -0.0, -3.0), (0.0, -0.0, 1.0, -2.4), (-0.0, 0.0, -0.0, 1.0)))
ob_telha_3753_4256_z20.location = (0.5, 4.5, 2.573)
ob_telhado_vertente_sul.location = (0.0, -2.0, 2.4)
ob_telhado_vertente_sul.empty_display_type = 'CUBE'
ob_telhado_vertente_sul.empty_display_size = 2.0
ob_telha_3752_4248_z20.parent = ob_telhado_vertente_sul
ob_telha_3752_4248_z20.matrix_parent_inverse = Matrix(((1.0, -0.0, 0.0, -0.0), (-0.0, 1.0, -0.0, 2.0), (0.0, -0.0, 1.0, -2.4), (-0.0, 0.0, -0.0, 1.0)))
ob_telha_3752_4248_z20.location = (-0.5, -3.5, 2.573)
ob_telha_3753_4248_z20.parent = ob_telhado_vertente_sul
ob_telha_3753_4248_z20.matrix_parent_inverse = Matrix(((1.0, -0.0, 0.0, -0.0), (-0.0, 1.0, -0.0, 2.0), (0.0, -0.0, 1.0, -2.4), (-0.0, 0.0, -0.0, 1.0)))
ob_telha_3753_4248_z20.location = (0.5, -3.5, 2.573)
ob_telha_3752_4249_z23.parent = ob_telhado_vertente_sul
ob_telha_3752_4249_z23.matrix_parent_inverse = Matrix(((1.0, -0.0, 0.0, -0.0), (-0.0, 1.0, -0.0, 2.0), (0.0, -0.0, 1.0, -2.4), (-0.0, 0.0, -0.0, 1.0)))
ob_telha_3752_4249_z23.location = (-0.5, -2.5, 2.933)
ob_telha_3753_4249_z23.parent = ob_telhado_vertente_sul
ob_telha_3753_4249_z23.matrix_parent_inverse = Matrix(((1.0, -0.0, 0.0, -0.0), (-0.0, 1.0, -0.0, 2.0), (0.0, -0.0, 1.0, -2.4), (-0.0, 0.0, -0.0, 1.0)))
ob_telha_3753_4249_z23.location = (0.5, -2.5, 2.933)
ob_telha_3752_4250_z26.parent = ob_telhado_vertente_sul
ob_telha_3752_4250_z26.matrix_parent_inverse = Matrix(((1.0, -0.0, 0.0, -0.0), (-0.0, 1.0, -0.0, 2.0), (0.0, -0.0, 1.0, -2.4), (-0.0, 0.0, -0.0, 1.0)))
ob_telha_3752_4250_z26.location = (-0.5, -1.5, 3.293)
ob_telha_3753_4250_z26.parent = ob_telhado_vertente_sul
ob_telha_3753_4250_z26.matrix_parent_inverse = Matrix(((1.0, -0.0, 0.0, -0.0), (-0.0, 1.0, -0.0, 2.0), (0.0, -0.0, 1.0, -2.4), (-0.0, 0.0, -0.0, 1.0)))
ob_telha_3753_4250_z26.location = (0.5, -1.5, 3.293)
ob_telha_3752_4251_z29.parent = ob_telhado_vertente_sul
ob_telha_3752_4251_z29.matrix_parent_inverse = Matrix(((1.0, -0.0, 0.0, -0.0), (-0.0, 1.0, -0.0, 2.0), (0.0, -0.0, 1.0, -2.4), (-0.0, 0.0, -0.0, 1.0)))
ob_telha_3752_4251_z29.location = (-0.5, -0.5, 3.653)
ob_telha_3753_4251_z29.parent = ob_telhado_vertente_sul
ob_telha_3753_4251_z29.matrix_parent_inverse = Matrix(((1.0, -0.0, 0.0, -0.0), (-0.0, 1.0, -0.0, 2.0), (0.0, -0.0, 1.0, -2.4), (-0.0, 0.0, -0.0, 1.0)))
ob_telha_3753_4251_z29.location = (0.5, -0.5, 3.653)
ob_telhado_cumeeira.location = (0.0, 0.5, 3.84)
ob_telhado_cumeeira.empty_display_type = 'CUBE'
ob_telhado_cumeeira.empty_display_size = 2.0
ob_telha_3752_4252_z32.parent = ob_telhado_cumeeira
ob_telha_3752_4252_z32.matrix_parent_inverse = Matrix(((1.0, -0.0, 0.0, -0.0), (-0.0, 1.0, -0.0, -0.5), (0.0, -0.0, 1.0, -3.84), (-0.0, 0.0, -0.0, 1.0)))
ob_telha_3752_4252_z32.location = (-0.5, 0.5, 3.953)
ob_telha_3753_4252_z32.parent = ob_telhado_cumeeira
ob_telha_3753_4252_z32.matrix_parent_inverse = Matrix(((1.0, -0.0, 0.0, -0.0), (-0.0, 1.0, -0.0, -0.5), (0.0, -0.0, 1.0, -3.84), (-0.0, 0.0, -0.0, 1.0)))
ob_telha_3753_4252_z32.location = (0.5, 0.5, 3.953)

# ---- collection membership
col_01_paredes_externas.objects.link(ob_parede_externa_norte_y4247_x3752_3752)
col_01_paredes_externas.objects.link(ob_bloco_plaster_wall_3752_4247_z0)
col_01_paredes_externas.objects.link(ob_parede_externa_sul_y4255_x3752_3752)
col_01_paredes_externas.objects.link(ob_bloco_plaster_wall_3752_4255_z0)
col_01_paredes_externas.objects.link(ob_parede_externa_oeste_x3752_y4248_4254)
col_01_paredes_externas.objects.link(ob_bloco_plaster_wall_3752_4248_z0)
col_01_paredes_externas.objects.link(ob_bloco_plaster_wall_3752_4248_z20)
col_01_paredes_externas.objects.link(ob_bloco_plaster_wall_3752_4249_z0)
col_01_paredes_externas.objects.link(ob_bloco_plaster_wall_3752_4249_z20)
col_01_paredes_externas.objects.link(ob_bloco_plaster_wall_3752_4249_z23)
col_01_paredes_externas.objects.link(ob_janela_3752_4250_z0)
col_01_paredes_externas.objects.link(ob_bloco_plaster_wall_3752_4250_z20)
col_01_paredes_externas.objects.link(ob_bloco_plaster_wall_3752_4250_z23)
col_01_paredes_externas.objects.link(ob_bloco_plaster_wall_3752_4250_z26)
col_01_paredes_externas.objects.link(ob_bloco_plaster_wall_3752_4251_z0)
col_01_paredes_externas.objects.link(ob_bloco_plaster_wall_3752_4251_z20)
col_01_paredes_externas.objects.link(ob_bloco_plaster_wall_3752_4251_z23)
col_01_paredes_externas.objects.link(ob_bloco_plaster_wall_3752_4251_z26)
col_01_paredes_externas.objects.link(ob_bloco_plaster_wall_3752_4251_z29)
col_01_paredes_externas.objects.link(ob_bloco_plaster_wall_3752_4252_z0)
col_01_paredes_externas.objects.link(ob_bloco_plaster_wall_3752_4252_z20)
col_01_paredes_externas.objects.link(ob_bloco_plaster_wall_3752_4252_z23)
col_01_paredes_externas.objects.link(ob_bloco_plaster_wall_3752_4252_z26)
col_01_paredes_externas.objects.link(ob_janela_3752_4253_z0)
col_01_paredes_externas.objects.link(ob_bloco_plaster_wall_3752_4253_z20)
col_01_paredes_externas.objects.link(ob_bloco_plaster_wall_3752_4253_z23)
col_01_paredes_externas.objects.link(ob_bloco_plaster_wall_3752_4254_z0)
col_01_paredes_externas.objects.link(ob_bloco_plaster_wall_3752_4254_z20)
col_05_telhado.objects.link(ob_telhado_vertente_norte)
col_05_telhado.objects.link(ob_telha_3752_4253_z29)
col_05_telhado.objects.link(ob_telha_3753_4253_z29)
col_05_telhado.objects.link(ob_telha_3752_4254_z26)
col_05_telhado.objects.link(ob_telha_3753_4254_z26)
col_05_telhado.objects.link(ob_telha_3752_4255_z23)
col_05_telhado.objects.link(ob_telha_3753_4255_z23)
col_05_telhado.objects.link(ob_telha_3752_4256_z20)
col_05_telhado.objects.link(ob_telha_3753_4256_z20)
col_05_telhado.objects.link(ob_telhado_vertente_sul)
col_05_telhado.objects.link(ob_telha_3752_4248_z20)
col_05_telhado.objects.link(ob_telha_3753_4248_z20)
col_05_telhado.objects.link(ob_telha_3752_4249_z23)
col_05_telhado.objects.link(ob_telha_3753_4249_z23)
col_05_telhado.objects.link(ob_telha_3752_4250_z26)
col_05_telhado.objects.link(ob_telha_3753_4250_z26)
col_05_telhado.objects.link(ob_telha_3752_4251_z29)
col_05_telhado.objects.link(ob_telha_3753_4251_z29)
col_05_telhado.objects.link(ob_telhado_cumeeira)
col_05_telhado.objects.link(ob_telha_3752_4252_z32)
col_05_telhado.objects.link(ob_telha_3753_4252_z32)

# ---- scene / render settings (as saved in the file)
scene.frame_start = 1; scene.frame_end = 250; scene.frame_set(1)
scene.render.engine = 'BLENDER_EEVEE_NEXT'
scene.render.bake_bias = 0.0
scene.render.bake_samples = 0
scene.cycles.sampling_pattern = 'TABULATED_SOBOL'
scene.eevee.use_volume_custom_range = False
bpy.context.view_layer.update()

# ---- added for rendering (the .blend has no active camera and no usable light): camera, sun + grey world if the file has none
cam_auto = bpy.data.cameras.new('AutoCamera')
cam_auto.lens = 50.0
cam_auto.sensor_width = 36.0
cam_auto.clip_end = 1000.0
ob_auto_camera = bpy.data.objects.new('AutoCamera', cam_auto)
scene.collection.objects.link(ob_auto_camera)
ob_auto_camera.location = (10.2044, -12.2452, 10.2635)
ob_auto_camera.rotation_euler = (1.09748, -7.21219e-08, 0.694738)
scene.camera = ob_auto_camera
light_auto_sun = bpy.data.lights.new('AutoSun', 'SUN')
light_auto_sun.energy = 3.0
light_auto_sun.angle = 0.0523599
ob_auto_sun = bpy.data.objects.new('AutoSun', light_auto_sun)
scene.collection.objects.link(ob_auto_sun)
ob_auto_sun.rotation_euler = (0.872665, 0.174533, 0.523599)
if scene.world is None:
    world_auto = bpy.data.worlds.new('AutoWorld')
    world_auto.color = (0.3, 0.3, 0.3)
    scene.world = world_auto
bpy.context.view_layer.update()
